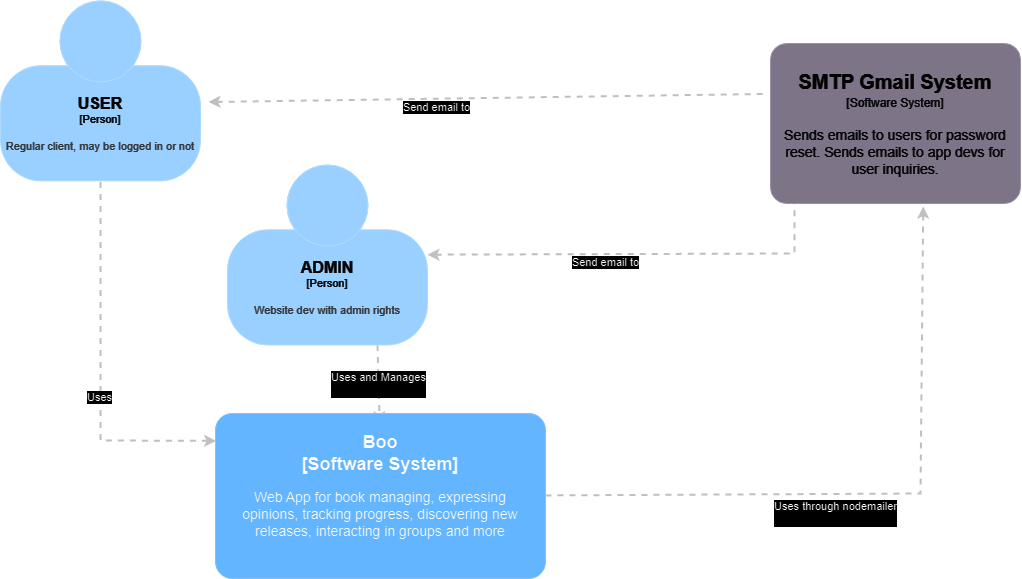

The diagram above was exported from draw.io. Its source (the exported page's mxGraphModel, read from the mxfile embedded in the PNG):
<mxGraphModel dx="1269" dy="438" grid="1" gridSize="10" guides="1" tooltips="1" connect="1" arrows="1" fold="1" page="1" pageScale="1" pageWidth="1654" pageHeight="1169" math="0" shadow="0">
  <root>
    <mxCell id="0" />
    <mxCell id="1" parent="0" />
    <mxCell id="mzp44DYI2hv3jNC4Yb0a-6" value="Uses and Manages&lt;div&gt;&lt;br&gt;&lt;/div&gt;" style="edgeStyle=none;rounded=0;html=1;jettySize=auto;orthogonalLoop=1;strokeColor=#404040;strokeWidth=2;fontColor=#000000;jumpStyle=none;endArrow=classic;endFill=1;startArrow=none;dashed=1;startFill=0;exitX=0.75;exitY=1;exitDx=0;exitDy=0;exitPerimeter=0;" parent="1" edge="1" target="mzp44DYI2hv3jNC4Yb0a-9" source="ZXGPVYiID2s_ha1lXp8d-2">
      <mxGeometry width="100" relative="1" as="geometry">
        <mxPoint x="710" y="650" as="sourcePoint" />
        <mxPoint x="920" y="440" as="targetPoint" />
        <Array as="points" />
      </mxGeometry>
    </mxCell>
    <mxCell id="mzp44DYI2hv3jNC4Yb0a-8" value="" style="rounded=1;whiteSpace=wrap;html=1;labelBackgroundColor=none;fillColor=#1061B0;fontColor=#ffffff;align=center;arcSize=10;strokeColor=#0D5091;metaEdit=1;resizable=0;points=[[0.25,0,0],[0.5,0,0],[0.75,0,0],[1,0.25,0],[1,0.5,0],[1,0.75,0],[0.75,1,0],[0.5,1,0],[0.25,1,0],[0,0.75,0],[0,0.5,0],[0,0.25,0]];" parent="1" vertex="1">
      <mxGeometry x="815" y="460" width="330" height="165" as="geometry" />
    </mxCell>
    <mxCell id="mzp44DYI2hv3jNC4Yb0a-9" value="&lt;div style=&quot;font-size: 18px;&quot;&gt;&lt;font style=&quot;font-size: 18px;&quot;&gt;&lt;b&gt;Boo&lt;/b&gt;&lt;/font&gt;&lt;/div&gt;&lt;div style=&quot;font-size: 18px;&quot;&gt;&lt;font style=&quot;font-size: 18px;&quot;&gt;&lt;b&gt;[Software System]&lt;/b&gt;&lt;/font&gt;&lt;/div&gt;" style="text;html=1;align=center;verticalAlign=middle;whiteSpace=wrap;rounded=0;" parent="1" vertex="1">
      <mxGeometry x="895" y="470" width="170" height="60" as="geometry" />
    </mxCell>
    <mxCell id="mzp44DYI2hv3jNC4Yb0a-10" value="&lt;span style=&quot;font-size: 14px;&quot;&gt;Web App for book managing, expressing opinions, tracking progress, discovering new releases, interacting in groups and more&lt;/span&gt;&lt;div&gt;&lt;span style=&quot;font-size: 14px;&quot;&gt;&lt;br&gt;&lt;/span&gt;&lt;/div&gt;" style="text;html=1;align=center;verticalAlign=middle;whiteSpace=wrap;rounded=0;" parent="1" vertex="1">
      <mxGeometry x="835" y="554" width="290" height="30" as="geometry" />
    </mxCell>
    <mxCell id="mzp44DYI2hv3jNC4Yb0a-12" value="Uses through nodemailer&lt;div&gt;&lt;br&gt;&lt;/div&gt;" style="edgeStyle=none;rounded=0;html=1;jettySize=auto;orthogonalLoop=1;strokeColor=#404040;strokeWidth=2;fontColor=#000000;jumpStyle=none;endArrow=classic;endFill=1;startArrow=none;dashed=1;entryX=0.611;entryY=1.019;entryDx=0;entryDy=0;entryPerimeter=0;" parent="1" target="jZWBvUmealODSFKXGcTc-1" edge="1">
      <mxGeometry x="-0.1262" y="-20" width="100" relative="1" as="geometry">
        <mxPoint x="1145" y="541.91" as="sourcePoint" />
        <mxPoint x="1520" y="240" as="targetPoint" />
        <Array as="points">
          <mxPoint x="1520" y="540" />
        </Array>
        <mxPoint as="offset" />
      </mxGeometry>
    </mxCell>
    <mxCell id="mzp44DYI2hv3jNC4Yb0a-16" value="" style="edgeStyle=none;rounded=0;html=1;jettySize=auto;orthogonalLoop=1;strokeColor=#404040;strokeWidth=2;fontColor=#000000;jumpStyle=none;endArrow=none;endFill=0;startArrow=classic;dashed=1;exitX=1.04;exitY=0.562;exitDx=0;exitDy=0;exitPerimeter=0;startFill=1;entryX=-0.013;entryY=0.315;entryDx=0;entryDy=0;entryPerimeter=0;" parent="1" source="ZXGPVYiID2s_ha1lXp8d-1" edge="1" target="jZWBvUmealODSFKXGcTc-1">
      <mxGeometry width="100" relative="1" as="geometry">
        <mxPoint x="1220" y="540" as="sourcePoint" />
        <mxPoint x="1380.2799999999997" y="158.0999999999999" as="targetPoint" />
      </mxGeometry>
    </mxCell>
    <mxCell id="mzp44DYI2hv3jNC4Yb0a-17" value="Send email to" style="edgeLabel;html=1;align=center;verticalAlign=middle;resizable=0;points=[];" parent="mzp44DYI2hv3jNC4Yb0a-16" connectable="0" vertex="1">
      <mxGeometry x="-0.2112" y="-1" relative="1" as="geometry">
        <mxPoint x="8" y="7" as="offset" />
      </mxGeometry>
    </mxCell>
    <mxCell id="mzp44DYI2hv3jNC4Yb0a-25" value="" style="edgeStyle=none;rounded=0;html=1;jettySize=auto;orthogonalLoop=1;strokeColor=#404040;strokeWidth=2;fontColor=#000000;jumpStyle=none;endArrow=none;endFill=0;startArrow=classic;dashed=1;exitX=0.002;exitY=0.166;exitDx=0;exitDy=0;exitPerimeter=0;startFill=1;" parent="1" source="mzp44DYI2hv3jNC4Yb0a-8" target="ZXGPVYiID2s_ha1lXp8d-1" edge="1">
      <mxGeometry width="100" relative="1" as="geometry">
        <mxPoint x="970" y="630" as="sourcePoint" />
        <mxPoint x="690" y="240" as="targetPoint" />
        <Array as="points">
          <mxPoint x="700" y="487" />
        </Array>
      </mxGeometry>
    </mxCell>
    <mxCell id="mzp44DYI2hv3jNC4Yb0a-28" value="Uses" style="edgeLabel;html=1;align=center;verticalAlign=middle;resizable=0;points=[];" parent="mzp44DYI2hv3jNC4Yb0a-25" connectable="0" vertex="1">
      <mxGeometry x="-0.1523" y="1" relative="1" as="geometry">
        <mxPoint as="offset" />
      </mxGeometry>
    </mxCell>
    <object placeholders="1" c4Name="USER" c4Type="Person" c4Description="Regular client, may be logged in or not" label="&lt;font style=&quot;font-size: 16px&quot;&gt;&lt;b&gt;%c4Name%&lt;/b&gt;&lt;/font&gt;&lt;div&gt;[%c4Type%]&lt;/div&gt;&lt;br&gt;&lt;div&gt;&lt;font style=&quot;font-size: 11px&quot;&gt;&lt;font color=&quot;#cccccc&quot;&gt;%c4Description%&lt;/font&gt;&lt;/div&gt;" id="ZXGPVYiID2s_ha1lXp8d-1">
      <mxCell style="html=1;fontSize=11;dashed=0;whiteSpace=wrap;fillColor=#083F75;strokeColor=#06315C;fontColor=#ffffff;shape=mxgraph.c4.person2;align=center;metaEdit=1;points=[[0.5,0,0],[1,0.5,0],[1,0.75,0],[0.75,1,0],[0.5,1,0],[0.25,1,0],[0,0.75,0],[0,0.5,0]];resizable=0;" vertex="1" parent="1">
        <mxGeometry x="600" y="47.379999999999995" width="200" height="180" as="geometry" />
      </mxCell>
    </object>
    <object placeholders="1" c4Name="ADMIN" c4Type="Person" c4Description="Website dev with admin rights" label="&lt;font style=&quot;font-size: 16px&quot;&gt;&lt;b&gt;%c4Name%&lt;/b&gt;&lt;/font&gt;&lt;div&gt;[%c4Type%]&lt;/div&gt;&lt;br&gt;&lt;div&gt;&lt;font style=&quot;font-size: 11px&quot;&gt;&lt;font color=&quot;#cccccc&quot;&gt;%c4Description%&lt;/font&gt;&lt;/div&gt;" id="ZXGPVYiID2s_ha1lXp8d-2">
      <mxCell style="html=1;fontSize=11;dashed=0;whiteSpace=wrap;fillColor=#083F75;strokeColor=#06315C;fontColor=#ffffff;shape=mxgraph.c4.person2;align=center;metaEdit=1;points=[[0.5,0,0],[1,0.5,0],[1,0.75,0],[0.75,1,0],[0.5,1,0],[0.25,1,0],[0,0.75,0],[0,0.5,0]];resizable=0;" vertex="1" parent="1">
        <mxGeometry x="827" y="211.5" width="200" height="180" as="geometry" />
      </mxCell>
    </object>
    <mxCell id="XhrNIL3D3FGstmn4frDB-1" value="" style="edgeStyle=none;rounded=0;html=1;jettySize=auto;orthogonalLoop=1;strokeColor=#404040;strokeWidth=2;fontColor=#000000;jumpStyle=none;endArrow=none;endFill=0;startArrow=classic;dashed=1;startFill=1;entryX=0.05;entryY=0.987;entryDx=0;entryDy=0;entryPerimeter=0;" edge="1" parent="1" source="ZXGPVYiID2s_ha1lXp8d-2">
      <mxGeometry width="100" relative="1" as="geometry">
        <mxPoint x="818" y="159" as="sourcePoint" />
        <mxPoint x="1394.0000000000005" y="238.18000000000006" as="targetPoint" />
        <Array as="points">
          <mxPoint x="1394" y="300" />
        </Array>
      </mxGeometry>
    </mxCell>
    <mxCell id="XhrNIL3D3FGstmn4frDB-2" value="Send email to" style="edgeLabel;html=1;align=center;verticalAlign=middle;resizable=0;points=[];" connectable="0" vertex="1" parent="XhrNIL3D3FGstmn4frDB-1">
      <mxGeometry x="-0.2112" y="-1" relative="1" as="geometry">
        <mxPoint x="8" y="7" as="offset" />
      </mxGeometry>
    </mxCell>
    <mxCell id="jZWBvUmealODSFKXGcTc-1" value="&lt;div&gt;&lt;font style=&quot;font-size: 20px;&quot;&gt;&lt;b&gt;SMTP Gmail System&lt;/b&gt;&lt;/font&gt;&lt;/div&gt;&lt;div style=&quot;&quot;&gt;&lt;font style=&quot;font-size: 12px;&quot;&gt;[Software System]&lt;font style=&quot;font-size: 14px;&quot;&gt;&lt;br&gt;&lt;/font&gt;&lt;/font&gt;&lt;/div&gt;&lt;div style=&quot;font-size: 14px;&quot;&gt;&lt;font style=&quot;font-size: 14px;&quot;&gt;&lt;font style=&quot;font-size: 14px;&quot;&gt;&lt;br&gt;&lt;/font&gt;&lt;/font&gt;&lt;/div&gt;&lt;div style=&quot;font-size: 14px;&quot;&gt;&lt;font style=&quot;font-size: 14px;&quot;&gt;&lt;font style=&quot;font-size: 14px;&quot;&gt;Sends emails to users for password reset. Sends emails to app devs for user inquiries.&lt;br&gt;&lt;/font&gt;&lt;/font&gt;&lt;/div&gt;" style="rounded=1;whiteSpace=wrap;html=1;labelBackgroundColor=none;fillColor=#8C8496;fontColor=#ffffff;align=center;arcSize=10;strokeColor=#736782;metaEdit=1;resizable=0;points=[[0.25,0,0],[0.5,0,0],[0.75,0,0],[1,0.25,0],[1,0.5,0],[1,0.75,0],[0.75,1,0],[0.5,1,0],[0.25,1,0],[0,0.75,0],[0,0.5,0],[0,0.25,0]];" vertex="1" parent="1">
      <mxGeometry x="1370" y="90" width="250" height="160" as="geometry" />
    </mxCell>
  </root>
</mxGraphModel>